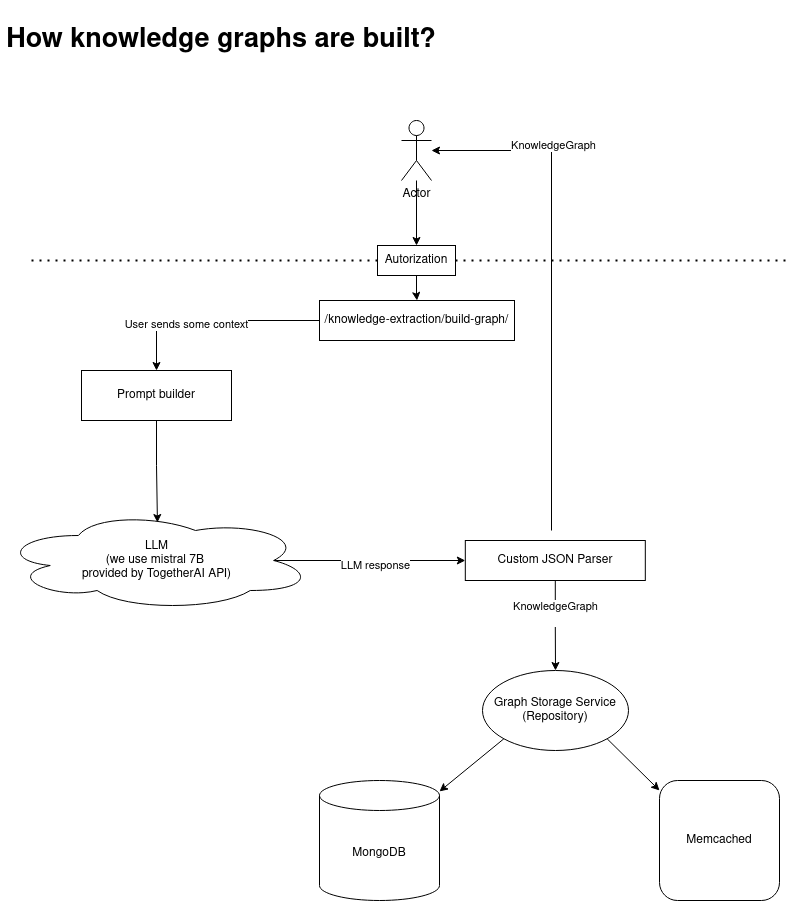

The diagram above was exported from draw.io. Its source (the exported page's mxGraphModel, read from the mxfile embedded in the PNG):
<mxGraphModel dx="2043" dy="1067" grid="1" gridSize="10" guides="1" tooltips="1" connect="1" arrows="1" fold="1" page="1" pageScale="1" pageWidth="850" pageHeight="1100" math="0" shadow="0">
  <root>
    <mxCell id="0" />
    <mxCell id="1" parent="0" />
    <mxCell id="3zdsek2DokEVdL2YmVtI-7" style="edgeStyle=orthogonalEdgeStyle;rounded=0;orthogonalLoop=1;jettySize=auto;html=1;" edge="1" parent="1" source="3zdsek2DokEVdL2YmVtI-2" target="3zdsek2DokEVdL2YmVtI-8">
      <mxGeometry relative="1" as="geometry">
        <mxPoint x="425" y="330" as="targetPoint" />
      </mxGeometry>
    </mxCell>
    <mxCell id="3zdsek2DokEVdL2YmVtI-2" value="Actor" style="shape=umlActor;verticalLabelPosition=bottom;verticalAlign=top;html=1;outlineConnect=0;" vertex="1" parent="1">
      <mxGeometry x="410" y="130" width="30" height="60" as="geometry" />
    </mxCell>
    <mxCell id="3zdsek2DokEVdL2YmVtI-6" value="" style="endArrow=none;dashed=1;html=1;dashPattern=1 3;strokeWidth=2;rounded=0;" edge="1" parent="1" source="3zdsek2DokEVdL2YmVtI-8">
      <mxGeometry width="50" height="50" relative="1" as="geometry">
        <mxPoint x="40" y="270" as="sourcePoint" />
        <mxPoint x="800" y="270" as="targetPoint" />
      </mxGeometry>
    </mxCell>
    <mxCell id="3zdsek2DokEVdL2YmVtI-10" value="" style="endArrow=none;dashed=1;html=1;dashPattern=1 3;strokeWidth=2;rounded=0;" edge="1" parent="1" target="3zdsek2DokEVdL2YmVtI-8">
      <mxGeometry width="50" height="50" relative="1" as="geometry">
        <mxPoint x="40" y="270" as="sourcePoint" />
        <mxPoint x="800" y="270" as="targetPoint" />
      </mxGeometry>
    </mxCell>
    <mxCell id="3zdsek2DokEVdL2YmVtI-12" value="" style="edgeStyle=orthogonalEdgeStyle;rounded=0;orthogonalLoop=1;jettySize=auto;html=1;" edge="1" parent="1" source="3zdsek2DokEVdL2YmVtI-8" target="3zdsek2DokEVdL2YmVtI-11">
      <mxGeometry relative="1" as="geometry" />
    </mxCell>
    <mxCell id="3zdsek2DokEVdL2YmVtI-8" value="Autorization" style="rounded=0;whiteSpace=wrap;html=1;" vertex="1" parent="1">
      <mxGeometry x="386" y="255" width="78" height="30" as="geometry" />
    </mxCell>
    <mxCell id="3zdsek2DokEVdL2YmVtI-15" style="edgeStyle=orthogonalEdgeStyle;rounded=0;orthogonalLoop=1;jettySize=auto;html=1;" edge="1" parent="1" source="3zdsek2DokEVdL2YmVtI-11" target="3zdsek2DokEVdL2YmVtI-17">
      <mxGeometry relative="1" as="geometry">
        <mxPoint x="80" y="390" as="targetPoint" />
      </mxGeometry>
    </mxCell>
    <mxCell id="3zdsek2DokEVdL2YmVtI-16" value="User sends some context" style="edgeLabel;html=1;align=center;verticalAlign=middle;resizable=0;points=[];" vertex="1" connectable="0" parent="3zdsek2DokEVdL2YmVtI-15">
      <mxGeometry x="0.2598" y="3" relative="1" as="geometry">
        <mxPoint as="offset" />
      </mxGeometry>
    </mxCell>
    <mxCell id="3zdsek2DokEVdL2YmVtI-11" value="/knowledge-extraction/build-graph/" style="whiteSpace=wrap;html=1;rounded=0;" vertex="1" parent="1">
      <mxGeometry x="328" y="310" width="195" height="40" as="geometry" />
    </mxCell>
    <mxCell id="3zdsek2DokEVdL2YmVtI-14" value="&lt;b&gt;&lt;font style=&quot;font-size: 27px;&quot;&gt;How knowledge graphs are built?&lt;/font&gt;&lt;/b&gt;" style="text;html=1;align=center;verticalAlign=middle;whiteSpace=wrap;rounded=0;strokeWidth=1;" vertex="1" parent="1">
      <mxGeometry x="8.75" y="10" width="442" height="80" as="geometry" />
    </mxCell>
    <mxCell id="3zdsek2DokEVdL2YmVtI-18" style="edgeStyle=orthogonalEdgeStyle;rounded=0;orthogonalLoop=1;jettySize=auto;html=1;entryX=0.503;entryY=0.12;entryDx=0;entryDy=0;entryPerimeter=0;" edge="1" parent="1" source="3zdsek2DokEVdL2YmVtI-17" target="3zdsek2DokEVdL2YmVtI-19">
      <mxGeometry relative="1" as="geometry">
        <mxPoint x="165" y="520" as="targetPoint" />
      </mxGeometry>
    </mxCell>
    <mxCell id="3zdsek2DokEVdL2YmVtI-17" value="Prompt builder" style="rounded=0;whiteSpace=wrap;html=1;" vertex="1" parent="1">
      <mxGeometry x="90" y="380" width="150" height="50" as="geometry" />
    </mxCell>
    <mxCell id="3zdsek2DokEVdL2YmVtI-19" value="&lt;div&gt;LLM&lt;/div&gt;&lt;div&gt;(we use mistral 7B&amp;nbsp;&lt;/div&gt;&lt;div&gt;provided by TogetherAI API)&lt;br&gt;&lt;/div&gt;" style="ellipse;shape=cloud;whiteSpace=wrap;html=1;" vertex="1" parent="1">
      <mxGeometry x="8.75" y="520" width="312.5" height="100" as="geometry" />
    </mxCell>
    <mxCell id="3zdsek2DokEVdL2YmVtI-25" value="" style="edgeStyle=orthogonalEdgeStyle;rounded=0;orthogonalLoop=1;jettySize=auto;html=1;" edge="1" parent="1" source="3zdsek2DokEVdL2YmVtI-21" target="3zdsek2DokEVdL2YmVtI-26">
      <mxGeometry relative="1" as="geometry">
        <mxPoint x="476" y="660" as="targetPoint" />
      </mxGeometry>
    </mxCell>
    <mxCell id="3zdsek2DokEVdL2YmVtI-33" value="&lt;div&gt;KnowledgeGraph&lt;/div&gt;&lt;div&gt;&lt;br&gt;&lt;/div&gt;" style="edgeLabel;html=1;align=center;verticalAlign=middle;resizable=0;points=[];" vertex="1" connectable="0" parent="3zdsek2DokEVdL2YmVtI-25">
      <mxGeometry x="-0.28" relative="1" as="geometry">
        <mxPoint as="offset" />
      </mxGeometry>
    </mxCell>
    <mxCell id="3zdsek2DokEVdL2YmVtI-21" value="Custom JSON Parser" style="whiteSpace=wrap;html=1;" vertex="1" parent="1">
      <mxGeometry x="473.81" y="550" width="180" height="40" as="geometry" />
    </mxCell>
    <mxCell id="3zdsek2DokEVdL2YmVtI-23" value="" style="endArrow=classic;html=1;rounded=0;exitX=0.875;exitY=0.5;exitDx=0;exitDy=0;exitPerimeter=0;entryX=0;entryY=0.5;entryDx=0;entryDy=0;" edge="1" parent="1" source="3zdsek2DokEVdL2YmVtI-19" target="3zdsek2DokEVdL2YmVtI-21">
      <mxGeometry width="50" height="50" relative="1" as="geometry">
        <mxPoint x="450" y="530" as="sourcePoint" />
        <mxPoint x="500" y="480" as="targetPoint" />
      </mxGeometry>
    </mxCell>
    <mxCell id="3zdsek2DokEVdL2YmVtI-34" value="LLM response" style="edgeLabel;html=1;align=center;verticalAlign=middle;resizable=0;points=[];" vertex="1" connectable="0" parent="3zdsek2DokEVdL2YmVtI-23">
      <mxGeometry x="0.056" y="-4" relative="1" as="geometry">
        <mxPoint as="offset" />
      </mxGeometry>
    </mxCell>
    <mxCell id="3zdsek2DokEVdL2YmVtI-26" value="&lt;div&gt;Graph Storage Service&lt;/div&gt;&lt;div&gt;(Repository)&lt;br&gt;&lt;/div&gt;" style="ellipse;whiteSpace=wrap;html=1;" vertex="1" parent="1">
      <mxGeometry x="491" y="680" width="146" height="80" as="geometry" />
    </mxCell>
    <mxCell id="3zdsek2DokEVdL2YmVtI-27" value="" style="endArrow=classic;html=1;rounded=0;exitX=0;exitY=1;exitDx=0;exitDy=0;" edge="1" parent="1" source="3zdsek2DokEVdL2YmVtI-26" target="3zdsek2DokEVdL2YmVtI-28">
      <mxGeometry width="50" height="50" relative="1" as="geometry">
        <mxPoint x="588" y="660" as="sourcePoint" />
        <mxPoint x="408" y="830" as="targetPoint" />
      </mxGeometry>
    </mxCell>
    <mxCell id="3zdsek2DokEVdL2YmVtI-28" value="MongoDB" style="shape=cylinder3;whiteSpace=wrap;html=1;boundedLbl=1;backgroundOutline=1;size=15;" vertex="1" parent="1">
      <mxGeometry x="328" y="790" width="120" height="120" as="geometry" />
    </mxCell>
    <mxCell id="3zdsek2DokEVdL2YmVtI-29" value="Memcached" style="rounded=1;whiteSpace=wrap;html=1;" vertex="1" parent="1">
      <mxGeometry x="668" y="790" width="120" height="120" as="geometry" />
    </mxCell>
    <mxCell id="3zdsek2DokEVdL2YmVtI-30" value="" style="endArrow=classic;html=1;rounded=0;entryX=0;entryY=0.083;entryDx=0;entryDy=0;entryPerimeter=0;exitX=1;exitY=1;exitDx=0;exitDy=0;" edge="1" parent="1" source="3zdsek2DokEVdL2YmVtI-26" target="3zdsek2DokEVdL2YmVtI-29">
      <mxGeometry width="50" height="50" relative="1" as="geometry">
        <mxPoint x="588" y="760" as="sourcePoint" />
        <mxPoint x="638" y="710" as="targetPoint" />
      </mxGeometry>
    </mxCell>
    <mxCell id="3zdsek2DokEVdL2YmVtI-31" value="" style="endArrow=classic;html=1;rounded=0;edgeStyle=orthogonalEdgeStyle;" edge="1" parent="1">
      <mxGeometry width="50" height="50" relative="1" as="geometry">
        <mxPoint x="560" y="540" as="sourcePoint" />
        <mxPoint x="440" y="160" as="targetPoint" />
        <Array as="points">
          <mxPoint x="560" y="540" />
          <mxPoint x="560" y="160" />
        </Array>
      </mxGeometry>
    </mxCell>
    <mxCell id="3zdsek2DokEVdL2YmVtI-32" value="KnowledgeGraph" style="edgeLabel;html=1;align=center;verticalAlign=middle;resizable=0;points=[];" vertex="1" connectable="0" parent="3zdsek2DokEVdL2YmVtI-31">
      <mxGeometry x="0.0061" y="-2" relative="1" as="geometry">
        <mxPoint x="-1" y="-134" as="offset" />
      </mxGeometry>
    </mxCell>
  </root>
</mxGraphModel>